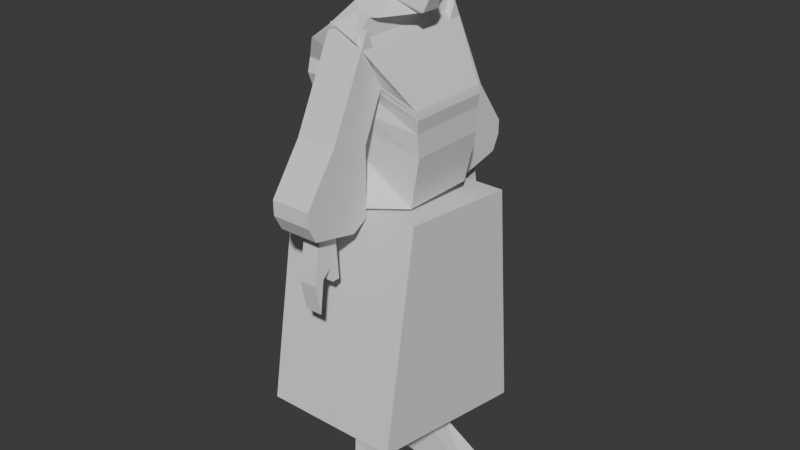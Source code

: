 # Source: Gem.blend  (saved by Blender 4.5.90; exported with 4.5.12 LTS)
import bpy
from mathutils import Matrix  # noqa: F401  (used for matrix-valued properties, if any)

bpy.ops.wm.read_factory_settings(use_empty=True)
scene = bpy.context.scene
scene.name = 'Scene'

# ---- collections
col_collection = bpy.data.collections.new('Collection'); scene.collection.children.link(col_collection)

# ---- materials (node trees are filled in below, after node groups)
mat_material = bpy.data.materials.new('Material')
mat_material.alpha_threshold = 0.0
mat_material.roughness = 0.5
mat_material.line_color = (0.0, 0.0, 0.0, 1.0)

# ---- material node trees
mat_material.use_nodes = True; mat_material.node_tree.nodes.clear()
_N = mat_material.node_tree.nodes; _L = mat_material.node_tree.links
n0 = _N.new('ShaderNodeOutputMaterial'); n0.name = 'Material Output'; n0.location = (200, 100)
n1 = _N.new('ShaderNodeBsdfPrincipled'); n1.name = 'Principled BSDF'; n1.location = (-200, 100)
n1.inputs[3].default_value = 1.45
_L.new(n1.outputs[0], n0.inputs[0])
n0.is_active_output = True

# ---- world
world_world = bpy.data.worlds.new('World'); scene.world = world_world
world_world.use_nodes = True; world_world.node_tree.nodes.clear()
_N = world_world.node_tree.nodes; _L = world_world.node_tree.links
n0 = _N.new('ShaderNodeOutputWorld'); n0.name = 'World Output'; n0.location = (200, 100)
n1 = _N.new('ShaderNodeBackground'); n1.name = 'Background'; n1.location = (-200, 100)
n1.inputs[0].default_value = (0.05088, 0.05088, 0.05088, 1.0)
_L.new(n1.outputs[0], n0.inputs[0])
n0.is_active_output = True
world_world.color = (0.05088, 0.05088, 0.05088)
world_world.sun_shadow_jitter_overblur = 0.0

# ---- meshes
me_cube = bpy.data.meshes.new('Cube')
me_cube.from_pydata([(1.14, 1.028, 8.539), (1.899, 1.76, -2.149), (1.14, -0.9511, 8.539), (1.899, -1.76, -2.149), (-1.084, 1.463, 8.127), (-2.049, 1.756, 0.4151), (-1.084, -1.455, 8.127), (-2.049, -1.763, 0.4151), (-1.95, 1.855, 0.1389), (-1.95, -1.855, 0.1389), (0.2459, -3.263, -2.058), (0.2459, 3.263, -2.058), (-1.892, -1.816, -0.7187), (-1.892, 1.816, -0.7187), (-0.7095, -3.149, -1.609), (-0.7095, 3.149, -1.609), (2.308, 1.961, 0.1388), (-2.44, -1.78, 1.121), (2.308, -1.778, 0.1388), (-2.44, 1.959, 1.121), (-2.593, -1.88, 1.439), (2.293, 1.97, 1.185), (2.293, -1.879, 1.185), (-2.593, 1.969, 1.439), (-2.92, -2.075, 1.881), (2.39, 1.979, 1.787), (2.39, -1.979, 1.787), (-2.92, 2.075, 1.881), (-2.783, -2.36, 3.312), (2.304, 1.979, 2.132), (2.304, -1.979, 2.132), (-2.783, 2.36, 3.312), (-2.224, -2.796, 4.317), (0.2593, 3.094, 4.695), (0.2593, -3.094, 4.695), (-2.224, 2.796, 4.317), (-1.251, -2.854, 5.032), (0.1446, 2.14, 5.396), (0.1446, -2.14, 5.396), (-1.251, 2.854, 5.032), (-1.215, -1.134, 5.759), (0.3895, 2.021, 5.387), (0.3895, -1.938, 5.387), (-1.215, 1.134, 5.759), (-1.21, -1.455, 6.579), (0.9729, 0.2707, 5.286), (0.9729, -0.2096, 5.286), (-1.21, 1.463, 6.579), (-1.348, -1.455, 6.879), (1.315, 0.5101, 5.394), (1.315, -0.3853, 5.394), (-1.348, 1.463, 6.879), (-1.315, -1.455, 7.378), (1.678, 0.3599, 6.258), (1.678, -0.2667, 6.258), (-1.315, 1.463, 7.378), (-1.157, -1.455, 7.557), (1.497, 0.3599, 6.6), (1.497, -0.2667, 6.6), (-1.157, 1.463, 7.557), (-1.264, -1.455, 7.858), (1.416, 1.028, 8.093), (1.416, -0.9511, 8.093), (-1.264, 1.463, 7.858), (-0.4917, -1.438, 8.336), (-0.4917, 1.481, 8.336), (-0.04449, 1.96, 0.6254), (-0.04449, -1.779, 0.6254), (-0.1277, 1.97, 1.311), (-0.1277, -1.879, 1.311), (-0.2413, 1.694, 2.107), (-0.2413, -1.694, 2.107), (-0.2168, 1.979, 2.999), (-0.2168, -1.979, 2.999), (-0.9711, 2.83, 5.027), (-0.9711, -2.83, 5.027), (-0.5696, 1.935, 5.438), (-0.5696, -1.935, 5.438), (-0.4054, 1.156, 5.295), (-0.4054, -2.048, 5.295), (0.13, 0.7939, 6.092), (0.13, -0.7714, 6.092), (-0.06658, 1.227, 6.292), (-0.06658, -1.089, 6.133), (0.02881, 1.227, 6.588), (0.02881, -1.089, 6.429), (-0.02986, 1.481, 7.318), (-0.02986, -1.438, 7.318), (0.03684, 1.481, 7.794), (0.03684, -1.438, 7.794), (2.342, 1.983, 2.001), (2.342, -1.983, 2.001), (-2.844, 2.442, 2.676), (-2.844, -2.442, 2.676), (-0.2277, -1.856, 2.626), (-0.2277, 1.856, 2.626), (1.078, -2.506, -2.104), (1.078, 2.506, -2.104)], [], [(65, 4, 6, 64), (89, 64, 6, 60), (60, 6, 4, 63), (5, 1, 3, 7), (61, 0, 2, 62), (88, 65, 0, 61), (15, 14, 10, 11), (7, 3, 96, 10, 14, 12, 9), (5, 7, 9, 8), (96, 97, 11, 10), (1, 5, 8, 13, 15, 11, 97), (8, 9, 12, 13), (13, 12, 14, 15), (5, 19, 66, 16, 1), (1, 16, 18, 3), (7, 17, 19, 5), (3, 18, 67, 17, 7), (66, 68, 21, 16), (16, 21, 22, 18), (17, 20, 23, 19), (67, 69, 20, 17), (68, 70, 25, 21), (21, 25, 26, 22), (20, 24, 27, 23), (69, 71, 24, 20), (95, 72, 29, 90), (90, 29, 30, 91), (93, 28, 31, 92), (94, 73, 28, 93), (72, 74, 33, 29), (29, 33, 34, 30), (28, 32, 35, 31), (73, 75, 32, 28), (74, 76, 37, 33), (33, 37, 38, 34), (32, 36, 39, 35), (75, 77, 36, 32), (76, 78, 41, 37), (37, 41, 42, 38), (36, 40, 43, 39), (77, 79, 40, 36), (78, 80, 45, 41), (41, 45, 46, 42), (40, 44, 47, 43), (79, 81, 44, 40), (80, 82, 49, 45), (45, 49, 50, 46), (44, 48, 51, 47), (81, 83, 48, 44), (82, 84, 53, 49), (49, 53, 54, 50), (48, 52, 55, 51), (83, 85, 52, 48), (84, 86, 57, 53), (53, 57, 58, 54), (52, 56, 59, 55), (85, 87, 56, 52), (86, 88, 61, 57), (57, 61, 62, 58), (56, 60, 63, 59), (87, 89, 60, 56), (58, 62, 89, 87), (59, 63, 88, 86), (54, 58, 87, 85), (55, 59, 86, 84), (50, 54, 85, 83), (51, 55, 84, 82), (46, 50, 83, 81), (47, 51, 82, 80), (42, 46, 81, 79), (43, 47, 80, 78), (38, 42, 79, 77), (39, 43, 78, 76), (34, 38, 77, 75), (35, 39, 76, 74), (30, 34, 75, 73), (31, 35, 74, 72), (91, 30, 73, 94), (92, 31, 72, 95), (22, 26, 71, 69), (23, 27, 70, 68), (18, 22, 69, 67), (19, 23, 68, 66), (63, 4, 65, 88), (62, 2, 64, 89), (0, 65, 64, 2), (27, 92, 95, 70), (26, 91, 94, 71), (71, 94, 93, 24), (24, 93, 92, 27), (25, 90, 91, 26), (70, 95, 90, 25), (3, 1, 97, 96)])
_uv = me_cube.uv_layers.new(name='UVMap')
_uv.uv.foreach_set('vector', [0.7489, 0.5, 0.875, 0.5, 0.875, 0.75, 0.7489, 0.75, 0.625, 0.8739, 0.625, 0.8739, 0.625, 1.0, 0.625, 1.0, 0.625, 0.0, 0.625, 0.0, 0.625, 0.25, 0.625, 0.25, 0.375, 0.25, 0.375, 0.5, 0.375, 0.75, 0.375, 1.0, 0.625, 0.5, 0.625, 0.5, 0.625, 0.75, 0.625, 0.75, 0.625, 0.3761, 0.625, 0.3761, 0.625, 0.5, 0.625, 0.5, 0.375, 0.4196, 0.375, 0.8304, 0.375, 0.75, 0.375, 0.5, 0.375, 1.0, 0.375, 0.75, 0.375, 0.75, 0.375, 0.75, 0.375, 0.8304, 0.375, 0.875, 0.375, 1.0, 0.375, 0.25, 0.375, 0.0, 0.375, 0.0, 0.375, 0.25, 0.375, 0.75, 0.375, 0.5, 0.375, 0.5, 0.375, 0.75, 0.375, 0.5, 0.375, 0.25, 0.375, 0.25, 0.375, 0.375, 0.375, 0.4196, 0.375, 0.5, 0.375, 0.5, 0.375, 0.25, 0.375, 1.0, 0.375, 0.875, 0.375, 0.375, 0.375, 0.375, 0.375, 0.875, 0.375, 0.8304, 0.375, 0.4196, 0.375, 0.25, 0.5, 0.25, 0.5, 0.3761, 0.5, 0.5, 0.375, 0.5, 0.375, 0.5, 0.5, 0.5, 0.5, 0.75, 0.375, 0.75, 0.375, 0.0, 0.5, 0.0, 0.5, 0.25, 0.375, 0.25, 0.375, 0.75, 0.5, 0.75, 0.5, 0.8739, 0.5, 1.0, 0.375, 1.0, 0.5, 0.3761, 0.5625, 0.3761, 0.5625, 0.5, 0.5, 0.5, 0.5, 0.5, 0.5625, 0.5, 0.5625, 0.75, 0.5, 0.75, 0.5, 0.0, 0.5625, 0.0, 0.5625, 0.25, 0.5, 0.25, 0.5, 0.8739, 0.5625, 0.8739, 0.5625, 1.0, 0.5, 1.0, 0.5625, 0.3761, 0.625, 0.3761, 0.625, 0.5, 0.5625, 0.5, 0.5625, 0.5, 0.625, 0.5, 0.625, 0.75, 0.5625, 0.75, 0.5625, 0.0, 0.625, 0.0, 0.625, 0.25, 0.5625, 0.25, 0.5625, 0.8739, 0.625, 0.8739, 0.625, 1.0, 0.5625, 1.0, 0.625, 0.3761, 0.625, 0.3761, 0.625, 0.5, 0.625, 0.5, 0.625, 0.5, 0.625, 0.5, 0.625, 0.75, 0.625, 0.75, 0.625, 0.0, 0.625, 0.0, 0.625, 0.25, 0.625, 0.25, 0.625, 0.8739, 0.625, 0.8739, 0.625, 1.0, 0.625, 1.0, 0.625, 0.3761, 0.625, 0.3761, 0.625, 0.5, 0.625, 0.5, 0.625, 0.5, 0.625, 0.5, 0.625, 0.75, 0.625, 0.75, 0.625, 0.0, 0.625, 0.0, 0.625, 0.25, 0.625, 0.25, 0.625, 0.8739, 0.625, 0.8739, 0.625, 1.0, 0.625, 1.0, 0.625, 0.3761, 0.625, 0.3761, 0.625, 0.5, 0.625, 0.5, 0.625, 0.5, 0.625, 0.5, 0.625, 0.75, 0.625, 0.75, 0.625, 0.0, 0.625, 0.0, 0.625, 0.25, 0.625, 0.25, 0.625, 0.8739, 0.625, 0.8739, 0.625, 1.0, 0.625, 1.0, 0.625, 0.3761, 0.625, 0.3761, 0.625, 0.5, 0.625, 0.5, 0.625, 0.5, 0.625, 0.5, 0.625, 0.75, 0.625, 0.75, 0.625, 0.0, 0.625, 0.0, 0.625, 0.25, 0.625, 0.25, 0.625, 0.8739, 0.625, 0.8739, 0.625, 1.0, 0.625, 1.0, 0.625, 0.3761, 0.625, 0.3761, 0.625, 0.5, 0.625, 0.5, 0.625, 0.5, 0.625, 0.5, 0.625, 0.75, 0.625, 0.75, 0.625, 0.0, 0.625, 0.0, 0.625, 0.25, 0.625, 0.25, 0.625, 0.8739, 0.625, 0.8739, 0.625, 1.0, 0.625, 1.0, 0.625, 0.3761, 0.625, 0.3761, 0.625, 0.5, 0.625, 0.5, 0.625, 0.5, 0.625, 0.5, 0.625, 0.75, 0.625, 0.75, 0.625, 0.0, 0.625, 0.0, 0.625, 0.25, 0.625, 0.25, 0.625, 0.8739, 0.625, 0.8739, 0.625, 1.0, 0.625, 1.0, 0.625, 0.3761, 0.625, 0.3761, 0.625, 0.5, 0.625, 0.5, 0.625, 0.5, 0.625, 0.5, 0.625, 0.75, 0.625, 0.75, 0.625, 0.0, 0.625, 0.0, 0.625, 0.25, 0.625, 0.25, 0.625, 0.8739, 0.625, 0.8739, 0.625, 1.0, 0.625, 1.0, 0.625, 0.3761, 0.625, 0.3761, 0.625, 0.5, 0.625, 0.5, 0.625, 0.5, 0.625, 0.5, 0.625, 0.75, 0.625, 0.75, 0.625, 0.0, 0.625, 0.0, 0.625, 0.25, 0.625, 0.25, 0.625, 0.8739, 0.625, 0.8739, 0.625, 1.0, 0.625, 1.0, 0.625, 0.3761, 0.625, 0.3761, 0.625, 0.5, 0.625, 0.5, 0.625, 0.5, 0.625, 0.5, 0.625, 0.75, 0.625, 0.75, 0.625, 0.0, 0.625, 0.0, 0.625, 0.25, 0.625, 0.25, 0.625, 0.8739, 0.625, 0.8739, 0.625, 1.0, 0.625, 1.0, 0.625, 0.75, 0.625, 0.75, 0.625, 0.8739, 0.625, 0.8739, 0.625, 0.25, 0.625, 0.25, 0.625, 0.3761, 0.625, 0.3761, 0.625, 0.75, 0.625, 0.75, 0.625, 0.8739, 0.625, 0.8739, 0.625, 0.25, 0.625, 0.25, 0.625, 0.3761, 0.625, 0.3761, 0.625, 0.75, 0.625, 0.75, 0.625, 0.8739, 0.625, 0.8739, 0.625, 0.25, 0.625, 0.25, 0.625, 0.3761, 0.625, 0.3761, 0.625, 0.75, 0.625, 0.75, 0.625, 0.8739, 0.625, 0.8739, 0.625, 0.25, 0.625, 0.25, 0.625, 0.3761, 0.625, 0.3761, 0.625, 0.75, 0.625, 0.75, 0.625, 0.8739, 0.625, 0.8739, 0.625, 0.25, 0.625, 0.25, 0.625, 0.3761, 0.625, 0.3761, 0.625, 0.75, 0.625, 0.75, 0.625, 0.8739, 0.625, 0.8739, 0.625, 0.25, 0.625, 0.25, 0.625, 0.3761, 0.625, 0.3761, 0.625, 0.75, 0.625, 0.75, 0.625, 0.8739, 0.625, 0.8739, 0.625, 0.25, 0.625, 0.25, 0.625, 0.3761, 0.625, 0.3761, 0.625, 0.75, 0.625, 0.75, 0.625, 0.8739, 0.625, 0.8739, 0.625, 0.25, 0.625, 0.25, 0.625, 0.3761, 0.625, 0.3761, 0.625, 0.75, 0.625, 0.75, 0.625, 0.8739, 0.625, 0.8739, 0.625, 0.25, 0.625, 0.25, 0.625, 0.3761, 0.625, 0.3761, 0.5625, 0.75, 0.625, 0.75, 0.625, 0.8739, 0.5625, 0.8739, 0.5625, 0.25, 0.625, 0.25, 0.625, 0.3761, 0.5625, 0.3761, 0.5, 0.75, 0.5625, 0.75, 0.5625, 0.8739, 0.5, 0.8739, 0.5, 0.25, 0.5625, 0.25, 0.5625, 0.3761, 0.5, 0.3761, 0.625, 0.25, 0.625, 0.25, 0.625, 0.3761, 0.625, 0.3761, 0.625, 0.75, 0.625, 0.75, 0.625, 0.8739, 0.625, 0.8739, 0.625, 0.5, 0.7489, 0.5, 0.7489, 0.75, 0.625, 0.75, 0.625, 0.25, 0.625, 0.25, 0.625, 0.3761, 0.625, 0.3761, 0.625, 0.75, 0.625, 0.75, 0.625, 0.8739, 0.625, 0.8739, 0.625, 0.8739, 0.625, 0.8739, 0.625, 1.0, 0.625, 1.0, 0.625, 0.0, 0.625, 0.0, 0.625, 0.25, 0.625, 0.25, 0.625, 0.5, 0.625, 0.5, 0.625, 0.75, 0.625, 0.75, 0.625, 0.3761, 0.625, 0.3761, 0.625, 0.5, 0.625, 0.5, 0.375, 0.75, 0.375, 0.5, 0.375, 0.5, 0.375, 0.75])
me_cube.materials.append(mat_material)
me_cube.use_mirror_x = True
me_cube.use_mirror_vertex_groups = False
me_cube.update()
me_cube_001 = bpy.data.meshes.new('Cube.001')
me_cube_001.from_pydata([(-0.8003, -1.292, -2.831), (-0.8003, 1.401, 3.758), (-0.8003, 0.5601, -3.243), (-0.8003, 2.165, 1.903), (0.7978, -1.292, -2.831), (0.7978, 1.401, 3.758), (0.7978, 0.5601, -3.243), (0.7978, 2.165, 1.903), (-0.8003, -0.3256, 0.1847), (-0.8003, 1.23, -0.1794), (0.7978, 1.23, -0.1794), (0.7978, -0.3256, 0.1847), (-0.8003, 1.214, -2.871), (0.7978, 1.214, -2.871), (0.7978, -1.616, -1.629), (-0.8003, -1.616, -1.629), (-0.8003, 0.617, -3.211), (0.7978, 0.617, -3.211), (0.7978, -1.61, -2.22), (-0.8003, -1.61, -2.22), (-0.8003, 8.709, -2.831), (-0.8003, 6.016, 3.758), (-0.8003, 6.857, -3.243), (-0.8003, 5.252, 1.903), (0.7978, 8.709, -2.831), (0.7978, 6.016, 3.758), (0.7978, 6.857, -3.243), (0.7978, 5.252, 1.903), (-0.8003, 7.743, 0.1847), (-0.8003, 6.187, -0.1794), (0.7978, 6.187, -0.1794), (0.7978, 7.743, 0.1847), (-0.8003, 6.203, -2.871), (0.7978, 6.203, -2.871), (0.7978, 9.033, -1.629), (-0.8003, 9.033, -1.629), (-0.8003, 6.8, -3.211), (0.7978, 6.8, -3.211), (0.7978, 9.027, -2.22), (-0.8003, 9.027, -2.22)], [], [(8, 1, 3, 9), (9, 3, 7, 10), (10, 7, 5, 11), (11, 5, 1, 8), (2, 6, 4, 0), (7, 3, 1, 5), (14, 11, 8, 15), (13, 10, 11, 14), (12, 9, 10, 13), (15, 8, 9, 12), (19, 15, 12, 16), (16, 12, 13, 17), (17, 13, 14, 18), (18, 14, 15, 19), (4, 18, 19, 0), (6, 17, 18, 4), (2, 16, 17, 6), (0, 19, 16, 2), (28, 29, 23, 21), (29, 30, 27, 23), (30, 31, 25, 27), (31, 28, 21, 25), (22, 20, 24, 26), (27, 25, 21, 23), (34, 35, 28, 31), (33, 34, 31, 30), (32, 33, 30, 29), (35, 32, 29, 28), (39, 36, 32, 35), (36, 37, 33, 32), (37, 38, 34, 33), (38, 39, 35, 34), (24, 20, 39, 38), (26, 24, 38, 37), (22, 26, 37, 36), (20, 22, 36, 39)])
_uv = me_cube_001.uv_layers.new(name='UVMap')
_uv.uv.foreach_set('vector', [0.3796, 0.0, 0.625, 0.0, 0.625, 0.25, 0.3796, 0.25, 0.3796, 0.25, 0.625, 0.25, 0.625, 0.5, 0.3796, 0.5, 0.3796, 0.5, 0.625, 0.5, 0.625, 0.75, 0.3796, 0.75, 0.3796, 0.75, 0.625, 0.75, 0.625, 1.0, 0.3796, 1.0, 0.125, 0.5, 0.375, 0.5, 0.375, 0.75, 0.125, 0.75, 0.625, 0.5, 0.875, 0.5, 0.875, 0.75, 0.625, 0.75, 0.3751, 0.75, 0.3796, 0.75, 0.3796, 1.0, 0.3751, 1.0, 0.3751, 0.5, 0.3796, 0.5, 0.3796, 0.75, 0.3751, 0.75, 0.3751, 0.25, 0.3796, 0.25, 0.3796, 0.5, 0.3751, 0.5, 0.3751, 0.0, 0.3796, 0.0, 0.3796, 0.25, 0.3751, 0.25, 0.375, 0.0, 0.3751, 0.0, 0.3751, 0.25, 0.375, 0.25, 0.375, 0.25, 0.3751, 0.25, 0.3751, 0.5, 0.375, 0.5, 0.375, 0.5, 0.3751, 0.5, 0.3751, 0.75, 0.375, 0.75, 0.375, 0.75, 0.3751, 0.75, 0.3751, 1.0, 0.375, 1.0, 0.375, 0.75, 0.375, 0.75, 0.375, 1.0, 0.375, 1.0, 0.375, 0.5, 0.375, 0.5, 0.375, 0.75, 0.375, 0.75, 0.375, 0.25, 0.375, 0.25, 0.375, 0.5, 0.375, 0.5, 0.375, 0.0, 0.375, 0.0, 0.375, 0.25, 0.375, 0.25, 0.3796, 0.0, 0.3796, 0.25, 0.625, 0.25, 0.625, 0.0, 0.3796, 0.25, 0.3796, 0.5, 0.625, 0.5, 0.625, 0.25, 0.3796, 0.5, 0.3796, 0.75, 0.625, 0.75, 0.625, 0.5, 0.3796, 0.75, 0.3796, 1.0, 0.625, 1.0, 0.625, 0.75, 0.125, 0.5, 0.125, 0.75, 0.375, 0.75, 0.375, 0.5, 0.625, 0.5, 0.625, 0.75, 0.875, 0.75, 0.875, 0.5, 0.3751, 0.75, 0.3751, 1.0, 0.3796, 1.0, 0.3796, 0.75, 0.3751, 0.5, 0.3751, 0.75, 0.3796, 0.75, 0.3796, 0.5, 0.3751, 0.25, 0.3751, 0.5, 0.3796, 0.5, 0.3796, 0.25, 0.3751, 0.0, 0.3751, 0.25, 0.3796, 0.25, 0.3796, 0.0, 0.375, 0.0, 0.375, 0.25, 0.3751, 0.25, 0.3751, 0.0, 0.375, 0.25, 0.375, 0.5, 0.3751, 0.5, 0.3751, 0.25, 0.375, 0.5, 0.375, 0.75, 0.3751, 0.75, 0.3751, 0.5, 0.375, 0.75, 0.375, 1.0, 0.3751, 1.0, 0.3751, 0.75, 0.375, 0.75, 0.375, 1.0, 0.375, 1.0, 0.375, 0.75, 0.375, 0.5, 0.375, 0.75, 0.375, 0.75, 0.375, 0.5, 0.375, 0.25, 0.375, 0.5, 0.375, 0.5, 0.375, 0.25, 0.375, 0.0, 0.375, 0.25, 0.375, 0.25, 0.375, 0.0])
me_cube_001.update()
me_cube_002 = bpy.data.meshes.new('Cube.002')
me_cube_002.from_pydata([(-1.0, -1.292, -8.206), (-1.0, -1.0, 1.0), (-1.0, 1.453, -5.22), (-1.0, 1.0, 1.0), (1.0, -1.292, -8.206), (1.0, -1.0, 1.0), (1.0, 1.453, -5.22), (1.0, 1.0, 1.0), (-1.0, 0.5171, -5.212), (-1.0, 0.5613, 0.864), (1.0, 0.5171, -5.212), (1.0, 0.5613, 0.864), (-1.0, 0.2651, -3.444), (1.0, 0.3354, 0.8837), (-1.0, 0.3354, 0.8837), (1.0, 0.2651, -3.444), (-1.0, -0.8029, -4.426), (1.039, -0.5006, 1.026), (-0.9607, -0.5006, 1.026), (1.0, -0.8029, -4.426), (-1.0, -1.795, -3.355), (-1.0, 1.442, -5.059), (1.0, 1.442, -5.059), (1.0, -1.795, -3.355), (1.0, 0.5182, -5.054), (-1.0, 0.5182, -5.054), (-1.0, 0.2669, -3.332), (1.0, 0.2669, -3.332), (-0.999, -0.8215, -4.205), (1.001, -0.8215, -4.205), (-1.0, 1.453, -5.211), (1.0, 1.453, -5.211), (1.0, -1.968, -4.743), (1.0, 0.5172, -5.202), (-1.0, 0.5172, -5.202), (-1.0, 0.2652, -3.437), (1.0, 0.2652, -3.437), (-0.9999, -0.804, -4.413), (1.0, -0.804, -4.413), (-1.0, -1.968, -4.743)], [], [(25, 9, 3, 21), (21, 3, 7, 22), (29, 17, 5, 23), (23, 5, 1, 20), (16, 19, 4, 0), (17, 18, 1, 5), (7, 3, 9, 11), (2, 6, 10, 8), (22, 7, 11, 24), (26, 14, 9, 25), (28, 18, 14, 26), (11, 9, 14, 13), (8, 10, 15, 12), (24, 11, 13, 27), (20, 1, 18, 28), (13, 14, 18, 17), (12, 15, 19, 16), (27, 13, 17, 29), (36, 27, 29, 38), (39, 20, 28, 37), (33, 24, 27, 36), (37, 28, 26, 35), (35, 26, 25, 34), (31, 22, 24, 33), (32, 23, 20, 39), (38, 29, 23, 32), (30, 21, 22, 31), (34, 25, 21, 30), (8, 34, 30, 2), (2, 30, 31, 6), (19, 38, 32, 4), (4, 32, 39, 0), (6, 31, 33, 10), (12, 35, 34, 8), (16, 37, 35, 12), (10, 33, 36, 15), (0, 39, 37, 16), (15, 36, 38, 19)])
_uv = me_cube_002.uv_layers.new(name='UVMap')
_uv.uv.foreach_set('vector', [0.3815, 0.1867, 0.625, 0.1867, 0.625, 0.25, 0.3815, 0.25, 0.3815, 0.25, 0.625, 0.25, 0.625, 0.5, 0.3815, 0.5, 0.3815, 0.6076, 0.625, 0.6076, 0.625, 0.75, 0.3815, 0.75, 0.3815, 0.75, 0.625, 0.75, 0.625, 1.0, 0.3815, 1.0, 0.125, 0.6076, 0.375, 0.6076, 0.375, 0.75, 0.125, 0.75, 0.625, 0.6076, 0.875, 0.6076, 0.875, 0.75, 0.625, 0.75, 0.625, 0.5, 0.875, 0.5, 0.875, 0.5633, 0.625, 0.5633, 0.125, 0.5, 0.375, 0.5, 0.375, 0.5633, 0.125, 0.5633, 0.3815, 0.5, 0.625, 0.5, 0.625, 0.5633, 0.3815, 0.5633, 0.3815, 0.1597, 0.625, 0.1597, 0.625, 0.1867, 0.3815, 0.1867, 0.3815, 0.1424, 0.625, 0.1424, 0.625, 0.1597, 0.3815, 0.1597, 0.625, 0.5633, 0.875, 0.5633, 0.875, 0.5903, 0.625, 0.5903, 0.125, 0.5633, 0.375, 0.5633, 0.375, 0.5903, 0.125, 0.5903, 0.3815, 0.5633, 0.625, 0.5633, 0.625, 0.5903, 0.3815, 0.5903, 0.3815, 0.0, 0.625, 0.0, 0.625, 0.1424, 0.3815, 0.1424, 0.625, 0.5903, 0.875, 0.5903, 0.875, 0.6076, 0.625, 0.6076, 0.125, 0.5903, 0.375, 0.5903, 0.375, 0.6076, 0.125, 0.6076, 0.3815, 0.5903, 0.625, 0.5903, 0.625, 0.6076, 0.3815, 0.6076, 0.3754, 0.5903, 0.3815, 0.5903, 0.3815, 0.6076, 0.3754, 0.6076, 0.3754, 0.0, 0.3815, 0.0, 0.3815, 0.1424, 0.3754, 0.1424, 0.3754, 0.5633, 0.3815, 0.5633, 0.3815, 0.5903, 0.3754, 0.5903, 0.3754, 0.1424, 0.3815, 0.1424, 0.3815, 0.1597, 0.3754, 0.1597, 0.3754, 0.1597, 0.3815, 0.1597, 0.3815, 0.1867, 0.3754, 0.1867, 0.3754, 0.5, 0.3815, 0.5, 0.3815, 0.5633, 0.3754, 0.5633, 0.3754, 0.75, 0.3815, 0.75, 0.3815, 1.0, 0.3754, 1.0, 0.3754, 0.6076, 0.3815, 0.6076, 0.3815, 0.75, 0.3754, 0.75, 0.3754, 0.25, 0.3815, 0.25, 0.3815, 0.5, 0.3754, 0.5, 0.3754, 0.1867, 0.3815, 0.1867, 0.3815, 0.25, 0.3754, 0.25, 0.375, 0.1867, 0.3754, 0.1867, 0.3754, 0.25, 0.375, 0.25, 0.375, 0.25, 0.3754, 0.25, 0.3754, 0.5, 0.375, 0.5, 0.375, 0.6076, 0.3754, 0.6076, 0.3754, 0.75, 0.375, 0.75, 0.375, 0.75, 0.3754, 0.75, 0.3754, 1.0, 0.375, 1.0, 0.375, 0.5, 0.3754, 0.5, 0.3754, 0.5633, 0.375, 0.5633, 0.375, 0.1597, 0.3754, 0.1597, 0.3754, 0.1867, 0.375, 0.1867, 0.375, 0.1424, 0.3754, 0.1424, 0.3754, 0.1597, 0.375, 0.1597, 0.375, 0.5633, 0.3754, 0.5633, 0.3754, 0.5903, 0.375, 0.5903, 0.375, 0.0, 0.3754, 0.0, 0.3754, 0.1424, 0.375, 0.1424, 0.375, 0.5903, 0.3754, 0.5903, 0.3754, 0.6076, 0.375, 0.6076])
me_cube_002.update()
me_cube_003 = bpy.data.meshes.new('Cube.003')
me_cube_003.from_pydata([(-0.2637, -0.8451, -9.763), (-1.803, -1.112, 1.045), (-0.2637, 0.4795, -9.899), (-1.803, 1.149, 1.007), (3.565, -0.5411, -9.737), (1.0, -1.112, 1.0), (3.565, 0.7835, -9.874), (1.0, 1.149, 0.9628), (-1.245, -0.659, -1.381), (-1.245, 0.5221, -1.175), (1.0, 0.5221, -5.505), (1.0, -0.659, -5.712), (-1.33, 0.4821, -1.896), (1.0, 0.4821, -5.918), (1.0, -0.6301, -6.14), (-1.33, -0.6301, -2.118), (-1.193, 0.4808, -4.212), (0.8761, 0.4808, -6.675), (0.8761, -0.6292, -6.897), (-1.193, -0.6292, -4.435), (-0.3776, 0.4795, -7.386), (0.9996, 0.4795, -8.047), (0.9996, -0.6282, -8.27), (-0.3776, -0.6282, -7.609)], [], [(8, 1, 3, 9), (9, 3, 7, 10), (10, 7, 5, 11), (11, 5, 1, 8), (2, 6, 4, 0), (7, 3, 1, 5), (14, 11, 8, 15), (13, 10, 11, 14), (12, 9, 10, 13), (15, 8, 9, 12), (19, 15, 12, 16), (16, 12, 13, 17), (17, 13, 14, 18), (18, 14, 15, 19), (22, 18, 19, 23), (21, 17, 18, 22), (20, 16, 17, 21), (23, 19, 16, 20), (0, 23, 20, 2), (2, 20, 21, 6), (6, 21, 22, 4), (4, 22, 23, 0)])
_uv = me_cube_003.uv_layers.new(name='UVMap')
_uv.uv.foreach_set('vector', [0.3909, 0.0, 0.625, 0.0, 0.625, 0.25, 0.3909, 0.25, 0.3909, 0.25, 0.625, 0.25, 0.625, 0.5, 0.3909, 0.5, 0.3909, 0.5, 0.625, 0.5, 0.625, 0.75, 0.3909, 0.75, 0.3909, 0.75, 0.625, 0.75, 0.625, 1.0, 0.3909, 1.0, 0.125, 0.5, 0.375, 0.5, 0.375, 0.75, 0.125, 0.75, 0.625, 0.5, 0.875, 0.5, 0.875, 0.75, 0.625, 0.75, 0.376, 0.75, 0.3909, 0.75, 0.3909, 1.0, 0.376, 1.0, 0.376, 0.5, 0.3909, 0.5, 0.3909, 0.75, 0.376, 0.75, 0.376, 0.25, 0.3909, 0.25, 0.3909, 0.5, 0.376, 0.5, 0.376, 0.0, 0.3909, 0.0, 0.3909, 0.25, 0.376, 0.25, 0.3755, 0.0, 0.376, 0.0, 0.376, 0.25, 0.3755, 0.25, 0.3755, 0.25, 0.376, 0.25, 0.376, 0.5, 0.3755, 0.5, 0.3755, 0.5, 0.376, 0.5, 0.376, 0.75, 0.3755, 0.75, 0.3755, 0.75, 0.376, 0.75, 0.376, 1.0, 0.3755, 1.0, 0.375, 0.75, 0.3755, 0.75, 0.3755, 1.0, 0.375, 1.0, 0.375, 0.5, 0.3755, 0.5, 0.3755, 0.75, 0.375, 0.75, 0.375, 0.25, 0.3755, 0.25, 0.3755, 0.5, 0.375, 0.5, 0.375, 0.0, 0.3755, 0.0, 0.3755, 0.25, 0.375, 0.25, 0.375, 0.0, 0.375, 0.0, 0.375, 0.25, 0.375, 0.25, 0.375, 0.25, 0.375, 0.25, 0.375, 0.5, 0.375, 0.5, 0.375, 0.5, 0.375, 0.5, 0.375, 0.75, 0.375, 0.75, 0.375, 0.75, 0.375, 0.75, 0.375, 1.0, 0.375, 1.0])
me_cube_003.update()
me_cube_004 = bpy.data.meshes.new('Cube.004')
me_cube_004.from_pydata([(-1.0, -1.376, -1.438), (-1.0, -0.86, 1.656), (-1.0, 1.263, -1.91), (-1.0, 0.965, 1.481), (1.0, -1.376, -1.438), (1.0, -0.86, 1.656), (1.0, 1.263, -1.91), (1.0, 0.965, 1.481)], [], [(0, 1, 3, 2), (2, 3, 7, 6), (6, 7, 5, 4), (4, 5, 1, 0), (7, 3, 1, 5)])
_uv = me_cube_004.uv_layers.new(name='UVMap')
_uv.uv.foreach_set('vector', [0.375, 0.0, 0.625, 0.0, 0.625, 0.25, 0.375, 0.25, 0.375, 0.25, 0.625, 0.25, 0.625, 0.5, 0.375, 0.5, 0.375, 0.5, 0.625, 0.5, 0.625, 0.75, 0.375, 0.75, 0.375, 0.75, 0.625, 0.75, 0.625, 1.0, 0.375, 1.0, 0.625, 0.5, 0.875, 0.5, 0.875, 0.75, 0.625, 0.75])
me_cube_004.update()

# ---- objects
ob_body_and_head = bpy.data.objects.new('Body and head', me_cube)
ob_empty = bpy.data.objects.new('Empty', None)
ob_empty_001 = bpy.data.objects.new('Empty.001', None)
ob_empty_002 = bpy.data.objects.new('Empty.002', None)
ob_arms = bpy.data.objects.new('Arms', me_cube_001)
ob_hands = bpy.data.objects.new('Hands', me_cube_002)
ob_feet = bpy.data.objects.new('Feet', me_cube_003)
ob_lower_half = bpy.data.objects.new('Lower half', me_cube_004)

# ---- transforms, parenting, visibility, modifiers, constraints
ob_body_and_head.location = (0.137, 0.01229, 7.15)
ob_body_and_head.scale = (0.3451, 0.3451, 0.3451)
ob_body_and_head.lock_rotations_4d = False
ob_body_and_head.empty_display_type = 'ARROWS'
ob_body_and_head.lineart.crease_threshold = 0.0
ob_body_and_head.use_mesh_mirror_x = True
ob_empty.location = (0.0, 2.506, 5.66)
ob_empty.rotation_euler = (1.571, 0.0, 0.0)
ob_empty.scale = (2.0, 2.0, 2.0)
ob_empty.empty_display_type = 'IMAGE'
ob_empty.empty_display_size = 5.0
ob_empty.use_empty_image_alpha = True
ob_empty.color = (1.0, 1.0, 1.0, 0.25)
ob_empty_001.location = (-1.93, 0.007881, 6.104)
ob_empty_001.rotation_euler = (1.571, 0.0, 1.571)
ob_empty_001.scale = (2.0, 2.0, 2.0)
ob_empty_001.empty_display_type = 'IMAGE'
ob_empty_001.empty_display_size = 5.0
ob_empty_001.use_empty_image_alpha = True
ob_empty_001.color = (1.0, 1.0, 1.0, 0.25)
ob_empty_002.location = (3.015, 0.007881, 6.055)
ob_empty_002.rotation_euler = (1.571, 0.0, 1.571)
ob_empty_002.scale = (2.0, 2.0, 2.0)
ob_empty_002.empty_display_type = 'IMAGE'
ob_empty_002.empty_display_size = 5.0
ob_empty_002.use_empty_image_alpha = True
ob_empty_002.color = (1.0, 1.0, 1.0, 0.25)
ob_arms.location = (0.0, -1.467, 7.418)
ob_arms.scale = (0.3977, 0.3977, 0.3977)
ob_hands.location = (0.0, -1.576, 6.157)
ob_hands.scale = (0.1397, 0.1397, 0.1397)
_m = ob_hands.modifiers.new('Mirror', 'MIRROR')
_m.mirror_object = ob_empty_002
ob_feet.location = (1.27e-16, -0.5742, 4.93)
ob_feet.scale = (0.3663, 0.3663, 0.3663)
_m = ob_feet.modifiers.new('Mirror', 'MIRROR')
_m.use_axis = (False, True, False)
_m.use_clip = True
_m.use_mirror_merge = False
_m.mirror_object = ob_body_and_head
ob_lower_half.location = (0.0, 0.0294, 4.526)
ob_lower_half.scale = (1.12, 1.12, 1.12)

# ---- collection membership
col_collection.objects.link(ob_body_and_head)
col_collection.objects.link(ob_empty)
col_collection.objects.link(ob_empty_001)
col_collection.objects.link(ob_empty_002)
col_collection.objects.link(ob_arms)
col_collection.objects.link(ob_hands)
col_collection.objects.link(ob_feet)
col_collection.objects.link(ob_lower_half)

# ---- scene / render settings (as saved in the file)
scene.frame_start = 1; scene.frame_end = 250; scene.frame_set(1)
scene.render.engine = 'BLENDER_EEVEE_NEXT'
bpy.context.view_layer.update()

# ---- added for rendering (the .blend has no active camera and no usable light): camera, sun
cam_auto = bpy.data.cameras.new('AutoCamera')
cam_auto.lens = 50.0
cam_auto.sensor_width = 36.0
cam_auto.clip_end = 1000.0
ob_auto_camera = bpy.data.objects.new('AutoCamera', cam_auto)
scene.collection.objects.link(ob_auto_camera)
ob_auto_camera.location = (9.398, -11.158, 13.1443)
ob_auto_camera.rotation_euler = (1.09748, -7.21219e-08, 0.694738)
scene.camera = ob_auto_camera
light_auto_sun = bpy.data.lights.new('AutoSun', 'SUN')
light_auto_sun.energy = 3.0
light_auto_sun.angle = 0.0523599
ob_auto_sun = bpy.data.objects.new('AutoSun', light_auto_sun)
scene.collection.objects.link(ob_auto_sun)
ob_auto_sun.rotation_euler = (0.872665, 0.174533, 0.523599)
bpy.context.view_layer.update()
